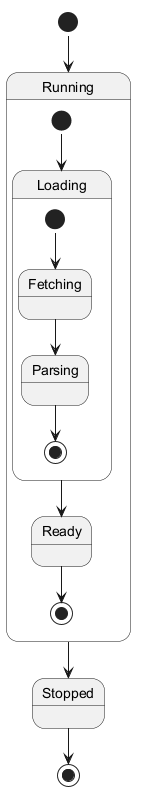

The diagram above was rendered by PlantUML. Its source (embedded in the PNG):
@startuml
[*] --> Running
state Running {
  [*] --> Loading
  state Loading {
    [*] --> Fetching
    Fetching --> Parsing
    Parsing --> [*]
  }
  Loading --> Ready
  Ready --> [*]
}
Running --> Stopped
Stopped --> [*]
@enduml